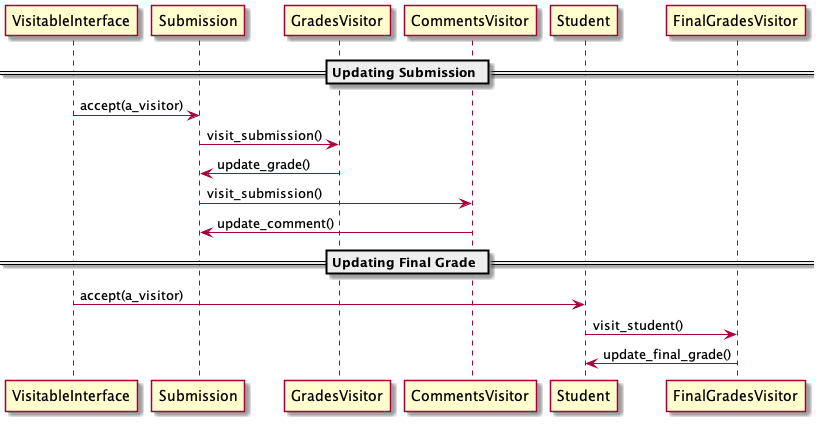

The diagram above was rendered by PlantUML. Its source (embedded in the PNG):
@startuml
participant VisitableInterface
participant Submission
participant GradesVisitor
participant CommentsVisitor
participant Student
participant FinalGradesVisitor

== Updating Submission ==
VisitableInterface->Submission:accept(a_visitor)
Submission->GradesVisitor:visit_submission()
GradesVisitor->Submission:update_grade()
Submission->CommentsVisitor:visit_submission()
CommentsVisitor->Submission:update_comment()

== Updating Final Grade ==
VisitableInterface->Student:accept(a_visitor)
Student->FinalGradesVisitor:visit_student()
FinalGradesVisitor->Student:update_final_grade()
@enduml